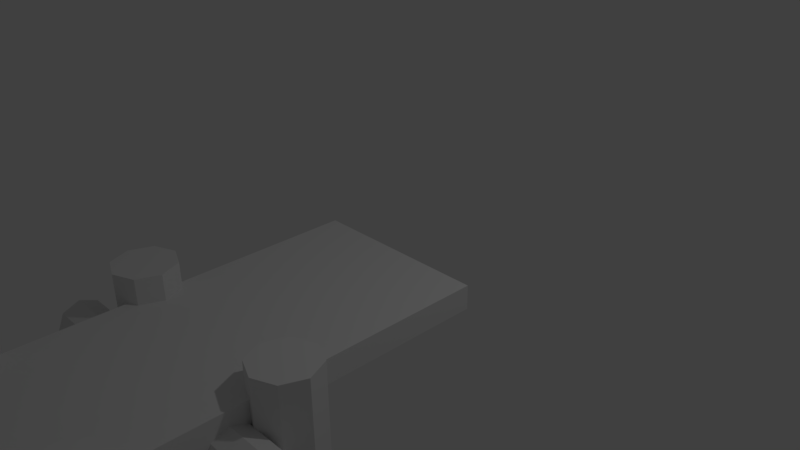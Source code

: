 # Source: Port.blend  (saved by Blender 2.77.0; exported with 4.5.12 LTS)
import bpy
from mathutils import Matrix  # noqa: F401  (used for matrix-valued properties, if any)

bpy.ops.wm.read_factory_settings(use_empty=True)
scene = bpy.context.scene
scene.name = 'Scene'

# ---- collections
col_collection_1 = bpy.data.collections.new('Collection 1'); scene.collection.children.link(col_collection_1)

# ---- materials (node trees are filled in below, after node groups)
mat_material = bpy.data.materials.new('Material')
mat_material.alpha_threshold = 0.0
mat_material.use_transparent_shadow = False
mat_material.roughness = 0.5
mat_material.line_color = (0.0, 0.0, 0.0, 1.0)

# ---- material node trees

# ---- world
world_world = bpy.data.worlds.new('World'); scene.world = world_world
world_world.color = (0.05088, 0.05088, 0.05088)
world_world.use_sun_shadow = False
world_world.sun_shadow_jitter_overblur = 0.0
world_world.cycles.sampling_method = 'MANUAL'

# ---- cameras
cam_camera = bpy.data.cameras.new('Camera')
cam_camera.clip_end = 100.0
cam_camera.lens = 35.0
cam_camera.sensor_width = 32.0
cam_camera.sensor_height = 18.0
cam_camera.ortho_scale = 7.314
cam_camera.dof.focus_distance = 0.0
cam_camera.dof.aperture_fstop = 128.0

# ---- lights
light_lamp = bpy.data.lights.new('Lamp', 'POINT')
light_lamp.transmission_factor = 0.0
light_lamp.cutoff_distance = 30.0
light_lamp.energy = 100.0
light_lamp.shadow_buffer_clip_start = 1.001
light_lamp.shadow_soft_size = 0.1
light_lamp.shadow_maximum_resolution = 0.006
light_lamp.use_absolute_resolution = True

# ---- meshes
me_cube = bpy.data.meshes.new('Cube')
me_cube.from_pydata([(-1.015, -4.351, -3.726), (-1.015, -4.351, 0.4741), (-0.7289, -4.469, -3.726), (-0.7289, -4.469, 0.4741), (-0.6104, -4.755, -3.726), (-0.6104, -4.755, 0.4741), (-0.7289, -5.041, -3.726), (-0.7289, -5.041, 0.4741), (-1.015, -5.159, -3.726), (-1.015, -5.159, 0.4741), (-1.301, -5.041, -3.726), (-1.301, -5.041, 0.4741), (-1.419, -4.755, -3.726), (-1.419, -4.755, 0.4741), (-1.301, -4.469, -3.726), (-1.301, -4.469, 0.4741), (1.676, -6.307, -3.771), (1.676, -6.307, 0.4933), (1.962, -6.425, -3.771), (1.962, -6.425, 0.4933), (2.081, -6.711, -3.771), (2.081, -6.711, 0.4933), (1.962, -6.997, -3.771), (1.962, -6.997, 0.4933), (1.676, -7.116, -3.771), (1.676, -7.116, 0.4933), (1.39, -6.997, -3.771), (1.39, -6.997, 0.4933), (1.272, -6.711, -3.771), (1.272, -6.711, 0.4933), (1.39, -6.425, -3.771), (1.39, -6.425, 0.4933), (1.676, -4.351, -3.726), (1.676, -4.351, 0.4741), (1.962, -4.469, -3.726), (1.962, -4.469, 0.4741), (2.081, -4.755, -3.726), (2.081, -4.755, 0.4741), (1.962, -5.041, -3.726), (1.962, -5.041, 0.4741), (1.676, -5.159, -3.726), (1.676, -5.159, 0.4741), (1.39, -5.041, -3.726), (1.39, -5.041, 0.4741), (1.272, -4.755, -3.726), (1.272, -4.755, 0.4741), (1.39, -4.469, -3.726), (1.39, -4.469, 0.4741), (1.676, -2.22, -3.771), (1.676, -2.22, 0.4933), (1.962, -2.339, -3.771), (1.962, -2.339, 0.4933), (2.081, -2.625, -3.771), (2.081, -2.625, 0.4933), (1.962, -2.911, -3.771), (1.962, -2.911, 0.4933), (1.676, -3.029, -3.771), (1.676, -3.029, 0.4933), (1.39, -2.911, -3.771), (1.39, -2.911, 0.4933), (1.272, -2.625, -3.771), (1.272, -2.625, 0.4933), (1.39, -2.339, -3.771), (1.39, -2.339, 0.4933), (-1.614, -7.041, -0.3258), (2.324, -7.041, -0.3258), (-1.614, -7.13, -0.5417), (2.324, -7.13, -0.5417), (-1.614, -7.346, -0.6312), (2.324, -7.346, -0.6312), (-1.614, -7.562, -0.5417), (2.324, -7.562, -0.5417), (-1.614, -7.652, -0.3258), (2.324, -7.652, -0.3258), (-1.614, -7.562, -0.1098), (2.324, -7.562, -0.1098), (-1.614, -7.346, -0.02035), (2.324, -7.346, -0.02035), (-1.614, -7.13, -0.1098), (2.324, -7.13, -0.1098), (-1.614, -5.062, -0.3258), (2.324, -5.062, -0.3258), (-1.614, -5.152, -0.5417), (2.324, -5.152, -0.5417), (-1.614, -5.368, -0.6312), (2.324, -5.368, -0.6312), (-1.614, -5.584, -0.5417), (2.324, -5.584, -0.5417), (-1.614, -5.673, -0.3258), (2.324, -5.673, -0.3258), (-1.614, -5.584, -0.1098), (2.324, -5.584, -0.1098), (-1.614, -5.368, -0.02035), (2.324, -5.368, -0.02035), (-1.614, -5.152, -0.1098), (2.324, -5.152, -0.1098), (-1.614, -2.925, -0.3258), (2.324, -2.925, -0.3258), (-1.614, -3.014, -0.5417), (2.324, -3.014, -0.5417), (-1.614, -3.23, -0.6312), (2.324, -3.23, -0.6312), (-1.614, -3.446, -0.5417), (2.324, -3.446, -0.5417), (-1.614, -3.536, -0.3258), (2.324, -3.536, -0.3258), (-1.614, -3.446, -0.1098), (2.324, -3.446, -0.1098), (-1.614, -3.23, -0.02035), (2.324, -3.23, -0.02035), (-1.614, -3.014, -0.1098), (2.324, -3.014, -0.1098), (-1.015, -2.22, -3.771), (-1.015, -2.22, 0.4933), (-0.7289, -2.339, -3.771), (-0.7289, -2.339, 0.4933), (-0.6104, -2.625, -3.771), (-0.6104, -2.625, 0.4933), (-0.7289, -2.911, -3.771), (-0.7289, -2.911, 0.4933), (-1.015, -3.029, -3.771), (-1.015, -3.029, 0.4933), (-1.301, -2.911, -3.771), (-1.301, -2.911, 0.4933), (-1.419, -2.625, -3.771), (-1.419, -2.625, 0.4933), (-1.301, -2.339, -3.771), (-1.301, -2.339, 0.4933), (-1.015, -6.307, -3.771), (-1.015, -6.307, 0.4933), (-0.7289, -6.425, -3.771), (-0.7289, -6.425, 0.4933), (-0.6104, -6.711, -3.771), (-0.6104, -6.711, 0.4933), (-0.7289, -6.997, -3.771), (-0.7289, -6.997, 0.4933), (-1.015, -7.116, -3.771), (-1.015, -7.116, 0.4933), (-1.301, -6.997, -3.771), (-1.301, -6.997, 0.4933), (-1.419, -6.711, -3.771), (-1.419, -6.711, 0.4933), (-1.301, -6.425, -3.771), (-1.301, -6.425, 0.4933), (1.568, 0.07526, -0.158), (1.568, -7.394, -0.158), (-0.8575, -7.394, -0.158), (-0.8575, 0.07526, -0.158), (1.568, 0.07526, 0.158), (1.568, -7.394, 0.158), (-0.8575, -7.394, 0.158), (-0.8575, 0.07526, 0.158)], [], [(0, 1, 3, 2), (2, 3, 5, 4), (4, 5, 7, 6), (6, 7, 9, 8), (8, 9, 11, 10), (10, 11, 13, 12), (12, 13, 15, 14), (14, 15, 1, 0), (0, 2, 4, 6, 8, 10, 12, 14), (3, 1, 15, 13, 11, 9, 7, 5), (16, 17, 19, 18), (18, 19, 21, 20), (20, 21, 23, 22), (22, 23, 25, 24), (24, 25, 27, 26), (26, 27, 29, 28), (19, 17, 31, 29, 27, 25, 23, 21), (28, 29, 31, 30), (30, 31, 17, 16), (16, 18, 20, 22, 24, 26, 28, 30), (32, 33, 35, 34), (34, 35, 37, 36), (36, 37, 39, 38), (38, 39, 41, 40), (40, 41, 43, 42), (42, 43, 45, 44), (44, 45, 47, 46), (46, 47, 33, 32), (32, 34, 36, 38, 40, 42, 44, 46), (35, 33, 47, 45, 43, 41, 39, 37), (48, 49, 51, 50), (50, 51, 53, 52), (52, 53, 55, 54), (54, 55, 57, 56), (56, 57, 59, 58), (58, 59, 61, 60), (51, 49, 63, 61, 59, 57, 55, 53), (60, 61, 63, 62), (62, 63, 49, 48), (48, 50, 52, 54, 56, 58, 60, 62), (64, 65, 67, 66), (66, 67, 69, 68), (68, 69, 71, 70), (70, 71, 73, 72), (72, 73, 75, 74), (74, 75, 77, 76), (67, 65, 79, 77, 75, 73, 71, 69), (76, 77, 79, 78), (78, 79, 65, 64), (64, 66, 68, 70, 72, 74, 76, 78), (80, 81, 83, 82), (82, 83, 85, 84), (84, 85, 87, 86), (86, 87, 89, 88), (88, 89, 91, 90), (90, 91, 93, 92), (83, 81, 95, 93, 91, 89, 87, 85), (92, 93, 95, 94), (94, 95, 81, 80), (80, 82, 84, 86, 88, 90, 92, 94), (96, 97, 99, 98), (98, 99, 101, 100), (100, 101, 103, 102), (102, 103, 105, 104), (104, 105, 107, 106), (106, 107, 109, 108), (99, 97, 111, 109, 107, 105, 103, 101), (108, 109, 111, 110), (110, 111, 97, 96), (96, 98, 100, 102, 104, 106, 108, 110), (112, 113, 115, 114), (114, 115, 117, 116), (116, 117, 119, 118), (118, 119, 121, 120), (120, 121, 123, 122), (122, 123, 125, 124), (115, 113, 127, 125, 123, 121, 119, 117), (124, 125, 127, 126), (126, 127, 113, 112), (112, 114, 116, 118, 120, 122, 124, 126), (128, 129, 131, 130), (130, 131, 133, 132), (132, 133, 135, 134), (134, 135, 137, 136), (136, 137, 139, 138), (138, 139, 141, 140), (131, 129, 143, 141, 139, 137, 135, 133), (140, 141, 143, 142), (142, 143, 129, 128), (128, 130, 132, 134, 136, 138, 140, 142), (144, 145, 146, 147), (148, 151, 150, 149), (144, 148, 149, 145), (145, 149, 150, 146), (146, 150, 151, 147), (148, 144, 147, 151)])
_uv = me_cube.uv_layers.new(name='UVMap')
_uv.uv.foreach_set('vector', [0.7913, 0.2821, 0.2582, 0.2821, 0.2582, 0.2507, 0.7913, 0.2507, 0.7913, 0.2507, 0.2582, 0.2507, 0.2582, 0.2193, 0.7913, 0.2193, 0.7913, 0.2193, 0.2582, 0.2193, 0.2582, 0.1879, 0.7913, 0.1879, 0.7913, 0.1879, 0.2582, 0.1879, 0.2582, 0.1564, 0.7913, 0.1564, 0.7913, 0.1564, 0.2582, 0.1564, 0.2582, 0.125, 0.7913, 0.125, 0.7913, 0.125, 0.2582, 0.125, 0.2582, 0.09362, 0.7913, 0.09362, 0.7913, 0.09362, 0.2582, 0.09362, 0.2582, 0.06221, 0.7913, 0.06221, 0.7913, 0.06221, 0.2582, 0.06221, 0.2582, 0.0308, 0.7913, 0.0308, 0.8743, 0.7304, 0.9419, 0.7964, 0.9419, 0.8897, 0.8743, 0.9574, 0.781, 0.9574, 0.715, 0.8897, 0.715, 0.7964, 0.781, 0.7304, 0.9419, 0.8897, 0.8743, 0.9574, 0.781, 0.9574, 0.715, 0.8897, 0.715, 0.7964, 0.781, 0.7304, 0.8743, 0.7304, 0.9419, 0.7964, 0.7913, 0.2821, 0.2582, 0.2821, 0.2582, 0.2507, 0.7913, 0.2507, 0.7913, 0.2507, 0.2582, 0.2507, 0.2582, 0.2193, 0.7913, 0.2193, 0.7913, 0.2193, 0.2582, 0.2193, 0.2582, 0.1879, 0.7913, 0.1879, 0.7913, 0.1879, 0.2582, 0.1879, 0.2582, 0.1564, 0.7913, 0.1564, 0.7913, 0.1564, 0.2582, 0.1564, 0.2582, 0.125, 0.7913, 0.125, 0.7913, 0.125, 0.2582, 0.125, 0.2582, 0.09362, 0.7913, 0.09362, 0.8743, 0.7304, 0.9419, 0.7964, 0.9419, 0.8897, 0.8743, 0.9574, 0.781, 0.9574, 0.715, 0.8897, 0.715, 0.7964, 0.781, 0.7304, 0.7913, 0.09362, 0.2582, 0.09362, 0.2582, 0.06221, 0.7913, 0.06221, 0.7913, 0.06221, 0.2582, 0.06221, 0.2582, 0.0308, 0.7913, 0.0308, 0.9419, 0.8897, 0.8743, 0.9574, 0.781, 0.9574, 0.715, 0.8897, 0.715, 0.7964, 0.781, 0.7304, 0.8743, 0.7304, 0.9419, 0.7964, 0.7913, 0.2821, 0.2582, 0.2821, 0.2582, 0.2507, 0.7913, 0.2507, 0.7913, 0.2507, 0.2582, 0.2507, 0.2582, 0.2193, 0.7913, 0.2193, 0.7913, 0.2193, 0.2582, 0.2193, 0.2582, 0.1879, 0.7913, 0.1879, 0.7913, 0.1879, 0.2582, 0.1879, 0.2582, 0.1564, 0.7913, 0.1564, 0.7913, 0.1564, 0.2582, 0.1564, 0.2582, 0.125, 0.7913, 0.125, 0.7913, 0.125, 0.2582, 0.125, 0.2582, 0.09362, 0.7913, 0.09362, 0.7913, 0.09362, 0.2582, 0.09362, 0.2582, 0.06221, 0.7913, 0.06221, 0.7913, 0.06221, 0.2582, 0.06221, 0.2582, 0.0308, 0.7913, 0.0308, 0.9419, 0.8897, 0.8743, 0.9574, 0.781, 0.9574, 0.715, 0.8897, 0.715, 0.7964, 0.781, 0.7304, 0.8743, 0.7304, 0.9419, 0.7964, 0.9419, 0.7964, 0.9419, 0.8897, 0.8743, 0.9574, 0.781, 0.9574, 0.715, 0.8897, 0.715, 0.7964, 0.781, 0.7304, 0.8743, 0.7304, 0.7913, 0.2821, 0.2582, 0.2821, 0.2582, 0.2507, 0.7913, 0.2507, 0.7913, 0.2507, 0.2582, 0.2507, 0.2582, 0.2193, 0.7913, 0.2193, 0.7913, 0.2193, 0.2582, 0.2193, 0.2582, 0.1879, 0.7913, 0.1879, 0.7913, 0.1879, 0.2582, 0.1879, 0.2582, 0.1564, 0.7913, 0.1564, 0.7913, 0.1564, 0.2582, 0.1564, 0.2582, 0.125, 0.7913, 0.125, 0.7913, 0.125, 0.2582, 0.125, 0.2582, 0.09362, 0.7913, 0.09362, 0.8743, 0.9574, 0.781, 0.9574, 0.715, 0.8897, 0.715, 0.7964, 0.781, 0.7304, 0.8743, 0.7304, 0.9419, 0.7964, 0.9419, 0.8897, 0.7913, 0.09362, 0.2582, 0.09362, 0.2582, 0.06221, 0.7913, 0.06221, 0.7913, 0.06221, 0.2582, 0.06221, 0.2582, 0.0308, 0.7913, 0.0308, 0.8743, 0.7304, 0.9419, 0.7964, 0.9419, 0.8897, 0.8743, 0.9574, 0.781, 0.9574, 0.715, 0.8897, 0.715, 0.7964, 0.781, 0.7304, 0.6164, 0.8735, 0.08332, 0.8735, 0.08332, 0.8421, 0.6164, 0.8421, 0.6164, 0.8421, 0.08332, 0.8421, 0.08332, 0.8107, 0.6164, 0.8107, 0.6164, 0.8107, 0.08332, 0.8107, 0.08332, 0.7793, 0.6164, 0.7793, 0.6164, 0.7793, 0.08332, 0.7793, 0.08332, 0.7479, 0.6164, 0.7479, 0.6164, 0.7479, 0.08332, 0.7479, 0.08332, 0.7164, 0.6164, 0.7164, 0.6164, 0.9677, 0.08332, 0.9677, 0.08332, 0.9363, 0.6164, 0.9363, 0.9419, 0.7964, 0.9419, 0.8897, 0.8743, 0.9574, 0.781, 0.9574, 0.715, 0.8897, 0.715, 0.7964, 0.781, 0.7304, 0.8743, 0.7304, 0.6164, 0.9363, 0.08332, 0.9363, 0.08332, 0.9049, 0.6164, 0.9049, 0.6164, 0.9049, 0.08332, 0.9049, 0.08332, 0.8735, 0.6164, 0.8735, 0.715, 0.7964, 0.781, 0.7304, 0.8743, 0.7304, 0.9419, 0.7964, 0.9419, 0.8897, 0.8743, 0.9574, 0.781, 0.9574, 0.715, 0.8897, 0.6164, 0.8735, 0.08332, 0.8735, 0.08332, 0.8421, 0.6164, 0.8421, 0.6164, 0.8421, 0.08332, 0.8421, 0.08332, 0.8107, 0.6164, 0.8107, 0.6164, 0.8107, 0.08332, 0.8107, 0.08332, 0.7793, 0.6164, 0.7793, 0.6164, 0.7793, 0.08332, 0.7793, 0.08332, 0.7479, 0.6164, 0.7479, 0.6164, 0.7479, 0.08332, 0.7479, 0.08332, 0.7164, 0.6164, 0.7164, 0.6164, 0.9677, 0.08332, 0.9677, 0.08332, 0.9363, 0.6164, 0.9363, 0.9419, 0.7964, 0.9419, 0.8897, 0.8743, 0.9574, 0.781, 0.9574, 0.715, 0.8897, 0.715, 0.7964, 0.781, 0.7304, 0.8743, 0.7304, 0.6164, 0.9363, 0.08332, 0.9363, 0.08332, 0.9049, 0.6164, 0.9049, 0.6164, 0.9049, 0.08332, 0.9049, 0.08332, 0.8735, 0.6164, 0.8735, 0.9419, 0.8897, 0.8743, 0.9574, 0.781, 0.9574, 0.715, 0.8897, 0.715, 0.7964, 0.781, 0.7304, 0.8743, 0.7304, 0.9419, 0.7964, 0.6164, 0.8735, 0.08332, 0.8735, 0.08332, 0.8421, 0.6164, 0.8421, 0.6164, 0.8421, 0.08332, 0.8421, 0.08332, 0.8107, 0.6164, 0.8107, 0.6164, 0.8107, 0.08332, 0.8107, 0.08332, 0.7793, 0.6164, 0.7793, 0.6164, 0.7793, 0.08332, 0.7793, 0.08332, 0.7479, 0.6164, 0.7479, 0.6164, 0.7479, 0.08332, 0.7479, 0.08332, 0.7164, 0.6164, 0.7164, 0.6164, 0.9677, 0.08332, 0.9677, 0.08332, 0.9363, 0.6164, 0.9363, 0.8743, 0.7304, 0.9419, 0.7964, 0.9419, 0.8897, 0.8743, 0.9574, 0.781, 0.9574, 0.715, 0.8897, 0.715, 0.7964, 0.781, 0.7304, 0.6164, 0.9363, 0.08332, 0.9363, 0.08332, 0.9049, 0.6164, 0.9049, 0.6164, 0.9049, 0.08332, 0.9049, 0.08332, 0.8735, 0.6164, 0.8735, 0.715, 0.7964, 0.781, 0.7304, 0.8743, 0.7304, 0.9419, 0.7964, 0.9419, 0.8897, 0.8743, 0.9574, 0.781, 0.9574, 0.715, 0.8897, 0.7913, 0.2821, 0.2582, 0.2821, 0.2582, 0.2507, 0.7913, 0.2507, 0.7913, 0.2507, 0.2582, 0.2507, 0.2582, 0.2193, 0.7913, 0.2193, 0.7913, 0.2193, 0.2582, 0.2193, 0.2582, 0.1879, 0.7913, 0.1879, 0.7913, 0.1879, 0.2582, 0.1879, 0.2582, 0.1564, 0.7913, 0.1564, 0.7913, 0.1564, 0.2582, 0.1564, 0.2582, 0.125, 0.7913, 0.125, 0.7913, 0.125, 0.2582, 0.125, 0.2582, 0.09362, 0.7913, 0.09362, 0.9419, 0.8897, 0.8743, 0.9574, 0.781, 0.9574, 0.715, 0.8897, 0.715, 0.7964, 0.781, 0.7304, 0.8743, 0.7304, 0.9419, 0.7964, 0.7913, 0.09362, 0.2582, 0.09362, 0.2582, 0.06221, 0.7913, 0.06221, 0.7913, 0.06221, 0.2582, 0.06221, 0.2582, 0.0308, 0.7913, 0.0308, 0.8743, 0.7304, 0.9419, 0.7964, 0.9419, 0.8897, 0.8743, 0.9574, 0.781, 0.9574, 0.715, 0.8897, 0.715, 0.7964, 0.781, 0.7304, 0.7913, 0.2821, 0.2582, 0.2821, 0.2582, 0.2507, 0.7913, 0.2507, 0.7913, 0.2507, 0.2582, 0.2507, 0.2582, 0.2193, 0.7913, 0.2193, 0.7913, 0.2193, 0.2582, 0.2193, 0.2582, 0.1879, 0.7913, 0.1879, 0.7913, 0.1879, 0.2582, 0.1879, 0.2582, 0.1564, 0.7913, 0.1564, 0.7913, 0.1564, 0.2582, 0.1564, 0.2582, 0.125, 0.7913, 0.125, 0.7913, 0.125, 0.2582, 0.125, 0.2582, 0.09362, 0.7913, 0.09362, 0.9419, 0.8897, 0.8743, 0.9574, 0.781, 0.9574, 0.715, 0.8897, 0.715, 0.7964, 0.781, 0.7304, 0.8743, 0.7304, 0.9419, 0.7964, 0.7913, 0.09362, 0.2582, 0.09362, 0.2582, 0.06221, 0.7913, 0.06221, 0.7913, 0.06221, 0.2582, 0.06221, 0.2582, 0.0308, 0.7913, 0.0308, 0.781, 0.7304, 0.8743, 0.7304, 0.9419, 0.7964, 0.9419, 0.8897, 0.8743, 0.9574, 0.781, 0.9574, 0.715, 0.8897, 0.715, 0.7964, 0.1521, 0.4261, 0.8681, 0.4261, 0.8681, 0.6585, 0.1521, 0.6585, 0.9045, 0.4165, 0.9045, 0.6742, 0.1106, 0.6742, 0.1106, 0.4165, 0.1171, 0.3396, 0.1171, 0.306, 0.9109, 0.306, 0.9109, 0.3396, 0.9518, 0.02276, 0.9854, 0.02276, 0.9854, 0.2805, 0.9518, 0.2805, 0.9109, 0.3599, 0.9109, 0.3935, 0.1171, 0.3935, 0.1171, 0.3599, 0.03447, 0.03463, 0.06805, 0.03463, 0.06805, 0.2924, 0.03447, 0.2924])
me_cube.materials.append(mat_material)
me_cube.use_remesh_preserve_volume = False
me_cube.use_remesh_preserve_attributes = False
me_cube.use_mirror_vertex_groups = False
me_cube.update()

# ---- objects
ob_cube = bpy.data.objects.new('Cube', me_cube)
ob_lamp = bpy.data.objects.new('Lamp', light_lamp)
ob_camera = bpy.data.objects.new('Camera', cam_camera)

# ---- transforms, parenting, visibility, modifiers, constraints
ob_cube.location = (-2.98e-08, 0.0, 0.0)
ob_cube.lock_rotations_4d = False
ob_cube.empty_display_type = 'ARROWS'
ob_cube.lineart.crease_threshold = 0.0
ob_lamp.location = (4.076, 1.005, 5.904)
ob_lamp.rotation_euler = (0.6503, 0.05522, 1.866)
ob_lamp.lock_rotations_4d = False
ob_lamp.empty_display_type = 'ARROWS'
ob_lamp.color = (0.0, 0.0, 0.0, 0.0)
ob_lamp.lineart.crease_threshold = 0.0
ob_camera.location = (7.481, -6.508, 5.344)
ob_camera.rotation_euler = (1.109, 0.01082, 0.8149)
ob_camera.lock_rotations_4d = False
ob_camera.empty_display_type = 'ARROWS'
ob_camera.color = (0.0, 0.0, 0.0, 0.0)
ob_camera.display_type = 'WIRE'
ob_camera.lineart.crease_threshold = 0.0

# ---- collection membership
col_collection_1.objects.link(ob_cube)
col_collection_1.objects.link(ob_lamp)
col_collection_1.objects.link(ob_camera)

# ---- scene / render settings (as saved in the file)
scene.camera = ob_camera
scene.frame_start = 1; scene.frame_end = 250; scene.frame_set(0)
scene.render.engine = 'BLENDER_EEVEE_NEXT'
scene.render.resolution_percentage = 50
scene.render.dither_intensity = 0.0
scene.cycles.use_denoising = False
scene.cycles.samples = 128
scene.cycles.sampling_pattern = 'TABULATED_SOBOL'
scene.cycles.light_sampling_threshold = 0.0
scene.cycles.use_adaptive_sampling = False
scene.cycles.use_light_tree = False
scene.cycles.blur_glossy = 0.0
scene.cycles.sample_clamp_indirect = 0.0
scene.view_settings.view_transform = 'Standard'
bpy.context.view_layer.update()
